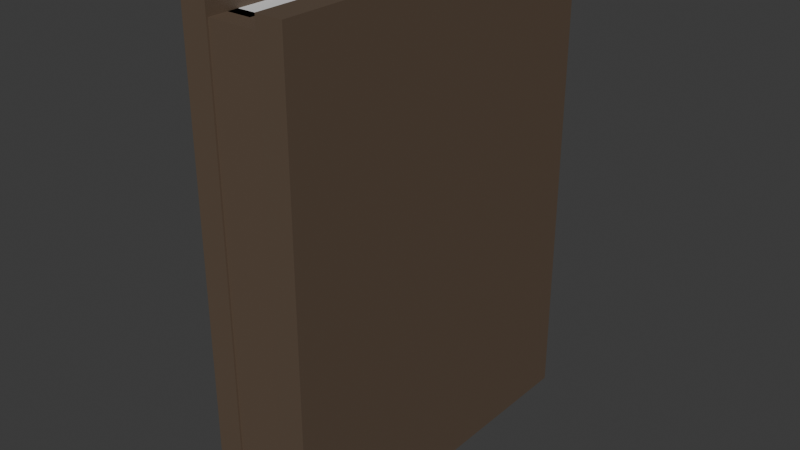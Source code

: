 # Source: booktemplate.blend  (saved by Blender 4.2.66; exported with 4.5.12 LTS)
import bpy
from mathutils import Matrix  # noqa: F401  (used for matrix-valued properties, if any)

bpy.ops.wm.read_factory_settings(use_empty=True)
scene = bpy.context.scene
scene.name = 'Scene'

# ---- collections
col_collection = bpy.data.collections.new('Collection'); scene.collection.children.link(col_collection)

# ---- materials (node trees are filled in below, after node groups)
mat_material_001 = bpy.data.materials.new('Material.001')
mat_material_003 = bpy.data.materials.new('Material.003')
mat_material_008 = bpy.data.materials.new('Material.008')

# ---- material node trees
mat_material_001.use_nodes = True; mat_material_001.node_tree.nodes.clear()
_N = mat_material_001.node_tree.nodes; _L = mat_material_001.node_tree.links
n0 = _N.new('ShaderNodeBsdfPrincipled'); n0.name = 'Principled BSDF'; n0.location = (10, 300)
n0.inputs[0].default_value = (0.116, 0.08029, 0.05444, 1.0)
n1 = _N.new('ShaderNodeOutputMaterial'); n1.name = 'Material Output'; n1.location = (300, 300)
_L.new(n0.outputs[0], n1.inputs[0])
n1.is_active_output = True
mat_material_003.use_nodes = True; mat_material_003.node_tree.nodes.clear()
_N = mat_material_003.node_tree.nodes; _L = mat_material_003.node_tree.links
n0 = _N.new('ShaderNodeBsdfPrincipled'); n0.name = 'Principled BSDF'; n0.location = (10, 300)
n1 = _N.new('ShaderNodeOutputMaterial'); n1.name = 'Material Output'; n1.location = (300, 300)
_L.new(n0.outputs[0], n1.inputs[0])
n1.is_active_output = True
mat_material_008.use_nodes = True; mat_material_008.node_tree.nodes.clear()
_N = mat_material_008.node_tree.nodes; _L = mat_material_008.node_tree.links
n0 = _N.new('ShaderNodeBsdfPrincipled'); n0.name = 'Principled BSDF'; n0.location = (10, 300)
n0.inputs[0].default_value = (0.117, 0.08022, 0.05448, 1.0)
n1 = _N.new('ShaderNodeOutputMaterial'); n1.name = 'Material Output'; n1.location = (300, 300)
_L.new(n0.outputs[0], n1.inputs[0])
n1.is_active_output = True

# ---- world
world_world = bpy.data.worlds.new('World'); scene.world = world_world
world_world.use_nodes = True; world_world.node_tree.nodes.clear()
_N = world_world.node_tree.nodes; _L = world_world.node_tree.links
n0 = _N.new('ShaderNodeOutputWorld'); n0.name = 'World Output'; n0.location = (300, 300)
n1 = _N.new('ShaderNodeBackground'); n1.name = 'Background'; n1.location = (10, 300)
n1.inputs[0].default_value = (0.05088, 0.05088, 0.05088, 1.0)
_L.new(n1.outputs[0], n0.inputs[0])
n0.is_active_output = True
world_world.color = (0.05088, 0.05088, 0.05088)
world_world.sun_shadow_jitter_overblur = 0.0

# ---- meshes
me_cube_010 = bpy.data.meshes.new('Cube.010')
me_cube_010.from_pydata([(-1.0, -1.0, -1.0), (-1.0, -1.0, 1.0), (-1.0, 1.0, -1.0), (-1.0, 1.0, 1.0), (1.0, -1.0, -1.0), (1.0, -1.0, 1.0), (1.0, 1.0, -1.0), (1.0, 1.0, 1.0), (-6.876, -1.0, -1.0), (-6.876, -1.0, 1.0), (-6.876, 1.0, -1.0), (-6.876, 1.0, 1.0), (-4.876, -1.0, -1.0), (-4.876, -1.0, 1.0), (-4.876, 1.0, -1.0), (-4.876, 1.0, 1.0), (-4.981, -0.8885, -0.9456), (-4.981, -0.8885, 0.9456), (-4.981, 0.8885, -0.9456), (-4.981, 0.8885, 0.9456), (-3.096, -0.8885, -0.9456), (-3.096, -0.8885, 0.9456), (-3.096, 0.8885, -0.9456), (-3.096, 0.8885, 0.9456), (-1.0, -1.0, -1.0), (-1.0, -1.0, 1.0), (1.0, -1.0, -1.0), (1.0, -1.0, 1.0), (-5.47, -0.9903, -0.9456), (-5.47, -0.9903, 0.9456), (-5.47, -0.8325, -0.9456), (-5.47, -0.8325, 0.9456), (-0.4698, -0.9903, -0.9456), (-0.4698, -0.9903, 0.9456), (-0.4698, -0.8325, -0.9456), (-0.4698, -0.8325, 0.9456)], [], [(0, 1, 3, 2), (2, 3, 7, 6), (6, 7, 5, 4), (2, 6, 4, 0), (7, 3, 1, 5), (8, 9, 11, 10), (10, 11, 15, 14), (14, 15, 13, 12), (12, 13, 9, 8), (10, 14, 12, 8), (15, 11, 9, 13), (16, 17, 19, 18), (18, 19, 23, 22), (22, 23, 21, 20), (20, 21, 17, 16), (18, 22, 20, 16), (23, 19, 17, 21), (26, 27, 25, 24), (28, 29, 31, 30), (30, 31, 35, 34), (34, 35, 33, 32), (32, 33, 29, 28), (30, 34, 32, 28), (35, 31, 29, 33)])
me_cube_010.polygons.foreach_set('material_index', [0, 0, 0, 0, 0, 0, 0, 0, 0, 0, 0, 1, 1, 1, 1, 1, 1, 0, 2, 2, 2, 2, 2, 2])
_uv = me_cube_010.uv_layers.new(name='UVMap')
_uv.uv.foreach_set('vector', [0.375, 0.0, 0.625, 0.0, 0.625, 0.25, 0.375, 0.25, 0.375, 0.25, 0.625, 0.25, 0.625, 0.5, 0.375, 0.5, 0.375, 0.5, 0.625, 0.5, 0.625, 0.75, 0.375, 0.75, 0.125, 0.5, 0.375, 0.5, 0.375, 0.75, 0.125, 0.75, 0.625, 0.5, 0.875, 0.5, 0.875, 0.75, 0.625, 0.75, 0.375, 0.0, 0.625, 0.0, 0.625, 0.25, 0.375, 0.25, 0.375, 0.25, 0.625, 0.25, 0.625, 0.5, 0.375, 0.5, 0.375, 0.5, 0.625, 0.5, 0.625, 0.75, 0.375, 0.75, 0.375, 0.75, 0.625, 0.75, 0.625, 1.0, 0.375, 1.0, 0.125, 0.5, 0.375, 0.5, 0.375, 0.75, 0.125, 0.75, 0.625, 0.5, 0.875, 0.5, 0.875, 0.75, 0.625, 0.75, 0.375, 0.0, 0.625, 0.0, 0.625, 0.25, 0.375, 0.25, 0.375, 0.25, 0.625, 0.25, 0.625, 0.5, 0.375, 0.5, 0.375, 0.5, 0.625, 0.5, 0.625, 0.75, 0.375, 0.75, 0.375, 0.75, 0.625, 0.75, 0.625, 1.0, 0.375, 1.0, 0.125, 0.5, 0.375, 0.5, 0.375, 0.75, 0.125, 0.75, 0.625, 0.5, 0.875, 0.5, 0.875, 0.75, 0.625, 0.75, 0.375, 0.75, 0.625, 0.75, 0.625, 1.0, 0.375, 1.0, 0.375, 0.0, 0.625, 0.0, 0.625, 0.25, 0.375, 0.25, 0.375, 0.25, 0.625, 0.25, 0.625, 0.5, 0.375, 0.5, 0.375, 0.5, 0.625, 0.5, 0.625, 0.75, 0.375, 0.75, 0.375, 0.75, 0.625, 0.75, 0.625, 1.0, 0.375, 1.0, 0.125, 0.5, 0.375, 0.5, 0.375, 0.75, 0.125, 0.75, 0.625, 0.5, 0.875, 0.5, 0.875, 0.75, 0.625, 0.75])
me_cube_010.materials.append(mat_material_001)
me_cube_010.materials.append(mat_material_003)
me_cube_010.materials.append(mat_material_008)
me_cube_010.update()

# ---- objects
ob_book = bpy.data.objects.new('Book', me_cube_010)

# ---- transforms, parenting, visibility, modifiers, constraints
ob_book.location = (0.1519, -0.7735, 0.06617)
ob_book.scale = (0.02, 0.2814, 0.3701)

# ---- collection membership
col_collection.objects.link(ob_book)

# ---- scene / render settings (as saved in the file)
scene.frame_start = 1; scene.frame_end = 250; scene.frame_set(1)
scene.render.engine = 'BLENDER_EEVEE_NEXT'
bpy.context.view_layer.update()

# ---- added for rendering (the .blend has no active camera and no usable light): camera, sun
cam_auto = bpy.data.cameras.new('AutoCamera')
cam_auto.lens = 50.0
cam_auto.sensor_width = 36.0
cam_auto.clip_end = 1000.0
ob_auto_camera = bpy.data.objects.new('AutoCamera', cam_auto)
scene.collection.objects.link(ob_auto_camera)
ob_auto_camera.location = (0.965723, -1.82059, 0.764226)
ob_auto_camera.rotation_euler = (1.09748, -7.21219e-08, 0.694738)
scene.camera = ob_auto_camera
light_auto_sun = bpy.data.lights.new('AutoSun', 'SUN')
light_auto_sun.energy = 3.0
light_auto_sun.angle = 0.0523599
ob_auto_sun = bpy.data.objects.new('AutoSun', light_auto_sun)
scene.collection.objects.link(ob_auto_sun)
ob_auto_sun.rotation_euler = (0.872665, 0.174533, 0.523599)
bpy.context.view_layer.update()
